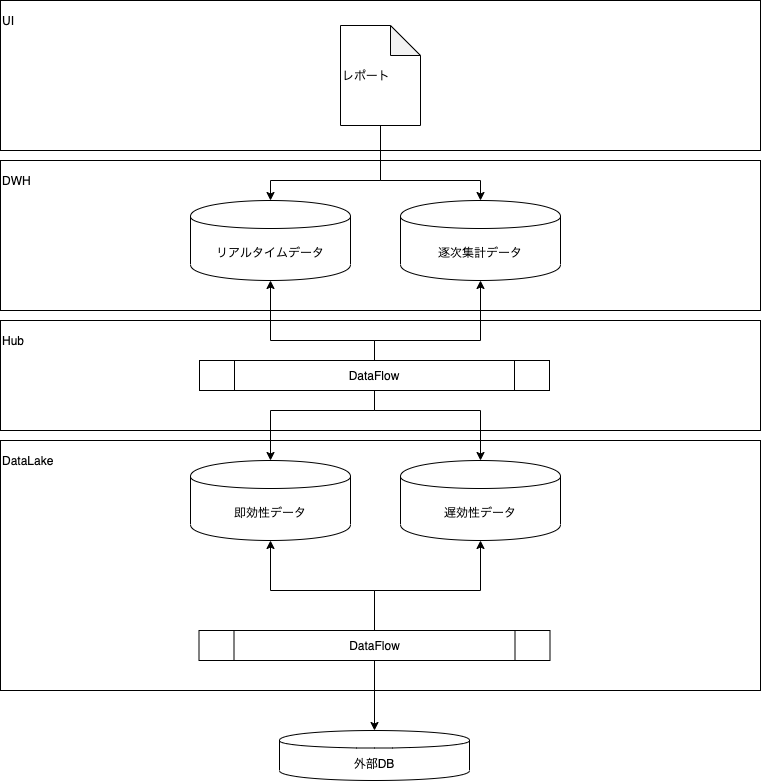

The diagram above was exported from draw.io. Its source (the exported page's mxGraphModel, read from the mxfile embedded in the PNG):
<mxGraphModel dx="946" dy="574" grid="1" gridSize="10" guides="1" tooltips="1" connect="1" arrows="1" fold="1" page="1" pageScale="1" pageWidth="827" pageHeight="1169" math="0" shadow="0">
  <root>
    <mxCell id="0" />
    <mxCell id="1" parent="0" />
    <mxCell id="g4Uf9_U8WEEoDXhJWP61-23" value="" style="rounded=0;whiteSpace=wrap;html=1;" vertex="1" parent="1">
      <mxGeometry x="40" y="340" width="760" height="110" as="geometry" />
    </mxCell>
    <mxCell id="g4Uf9_U8WEEoDXhJWP61-2" value="外部DB" style="shape=cylinder;whiteSpace=wrap;html=1;boundedLbl=1;backgroundOutline=1;" vertex="1" parent="1">
      <mxGeometry x="319" y="750" width="190" height="50" as="geometry" />
    </mxCell>
    <mxCell id="g4Uf9_U8WEEoDXhJWP61-4" value="" style="rounded=0;whiteSpace=wrap;html=1;align=left;" vertex="1" parent="1">
      <mxGeometry x="40" y="460" width="760" height="250" as="geometry" />
    </mxCell>
    <mxCell id="g4Uf9_U8WEEoDXhJWP61-5" value="DataLake" style="text;html=1;strokeColor=none;fillColor=none;align=left;verticalAlign=middle;whiteSpace=wrap;rounded=0;" vertex="1" parent="1">
      <mxGeometry x="40" y="470" width="40" height="20" as="geometry" />
    </mxCell>
    <mxCell id="g4Uf9_U8WEEoDXhJWP61-8" value="" style="rounded=0;whiteSpace=wrap;html=1;align=left;" vertex="1" parent="1">
      <mxGeometry x="40" y="180" width="760" height="150" as="geometry" />
    </mxCell>
    <mxCell id="g4Uf9_U8WEEoDXhJWP61-9" value="DWH" style="text;html=1;strokeColor=none;fillColor=none;align=left;verticalAlign=middle;whiteSpace=wrap;rounded=0;" vertex="1" parent="1">
      <mxGeometry x="40" y="190" width="40" height="20" as="geometry" />
    </mxCell>
    <mxCell id="g4Uf9_U8WEEoDXhJWP61-10" value="即効性データ" style="shape=cylinder;whiteSpace=wrap;html=1;boundedLbl=1;backgroundOutline=1;" vertex="1" parent="1">
      <mxGeometry x="230" y="480" width="160" height="80" as="geometry" />
    </mxCell>
    <mxCell id="g4Uf9_U8WEEoDXhJWP61-11" value="逐次集計データ" style="shape=cylinder;whiteSpace=wrap;html=1;boundedLbl=1;backgroundOutline=1;" vertex="1" parent="1">
      <mxGeometry x="440" y="220" width="160" height="80" as="geometry" />
    </mxCell>
    <mxCell id="g4Uf9_U8WEEoDXhJWP61-18" style="edgeStyle=orthogonalEdgeStyle;rounded=0;orthogonalLoop=1;jettySize=auto;html=1;exitX=0.5;exitY=0;exitDx=0;exitDy=0;entryX=0.5;entryY=1;entryDx=0;entryDy=0;" edge="1" parent="1" source="g4Uf9_U8WEEoDXhJWP61-12" target="g4Uf9_U8WEEoDXhJWP61-10">
      <mxGeometry relative="1" as="geometry">
        <Array as="points">
          <mxPoint x="414" y="610" />
          <mxPoint x="310" y="610" />
        </Array>
      </mxGeometry>
    </mxCell>
    <mxCell id="g4Uf9_U8WEEoDXhJWP61-19" style="edgeStyle=orthogonalEdgeStyle;rounded=0;orthogonalLoop=1;jettySize=auto;html=1;entryX=0.5;entryY=1;entryDx=0;entryDy=0;" edge="1" parent="1" source="g4Uf9_U8WEEoDXhJWP61-12" target="g4Uf9_U8WEEoDXhJWP61-13">
      <mxGeometry relative="1" as="geometry">
        <Array as="points">
          <mxPoint x="414" y="610" />
          <mxPoint x="520" y="610" />
        </Array>
      </mxGeometry>
    </mxCell>
    <mxCell id="g4Uf9_U8WEEoDXhJWP61-12" value="DataFlow" style="shape=process;whiteSpace=wrap;html=1;backgroundOutline=1;" vertex="1" parent="1">
      <mxGeometry x="238.5" y="650" width="351" height="30" as="geometry" />
    </mxCell>
    <mxCell id="g4Uf9_U8WEEoDXhJWP61-13" value="遅効性データ" style="shape=cylinder;whiteSpace=wrap;html=1;boundedLbl=1;backgroundOutline=1;" vertex="1" parent="1">
      <mxGeometry x="440" y="480" width="160" height="80" as="geometry" />
    </mxCell>
    <mxCell id="g4Uf9_U8WEEoDXhJWP61-20" style="edgeStyle=orthogonalEdgeStyle;rounded=0;orthogonalLoop=1;jettySize=auto;html=1;entryX=0.5;entryY=0;entryDx=0;entryDy=0;" edge="1" parent="1" source="g4Uf9_U8WEEoDXhJWP61-14" target="g4Uf9_U8WEEoDXhJWP61-10">
      <mxGeometry relative="1" as="geometry">
        <Array as="points">
          <mxPoint x="414" y="430" />
          <mxPoint x="310" y="430" />
        </Array>
      </mxGeometry>
    </mxCell>
    <mxCell id="g4Uf9_U8WEEoDXhJWP61-21" style="edgeStyle=orthogonalEdgeStyle;rounded=0;orthogonalLoop=1;jettySize=auto;html=1;entryX=0.5;entryY=0;entryDx=0;entryDy=0;" edge="1" parent="1" source="g4Uf9_U8WEEoDXhJWP61-14" target="g4Uf9_U8WEEoDXhJWP61-13">
      <mxGeometry relative="1" as="geometry">
        <Array as="points">
          <mxPoint x="414" y="430" />
          <mxPoint x="520" y="430" />
        </Array>
      </mxGeometry>
    </mxCell>
    <mxCell id="g4Uf9_U8WEEoDXhJWP61-25" style="edgeStyle=orthogonalEdgeStyle;rounded=0;orthogonalLoop=1;jettySize=auto;html=1;" edge="1" parent="1" source="g4Uf9_U8WEEoDXhJWP61-14" target="g4Uf9_U8WEEoDXhJWP61-15">
      <mxGeometry relative="1" as="geometry">
        <Array as="points">
          <mxPoint x="414" y="360" />
          <mxPoint x="310" y="360" />
        </Array>
      </mxGeometry>
    </mxCell>
    <mxCell id="g4Uf9_U8WEEoDXhJWP61-26" style="edgeStyle=orthogonalEdgeStyle;rounded=0;orthogonalLoop=1;jettySize=auto;html=1;" edge="1" parent="1" source="g4Uf9_U8WEEoDXhJWP61-14" target="g4Uf9_U8WEEoDXhJWP61-11">
      <mxGeometry relative="1" as="geometry">
        <Array as="points">
          <mxPoint x="414" y="360" />
          <mxPoint x="520" y="360" />
        </Array>
      </mxGeometry>
    </mxCell>
    <mxCell id="g4Uf9_U8WEEoDXhJWP61-14" value="DataFlow" style="shape=process;whiteSpace=wrap;html=1;backgroundOutline=1;" vertex="1" parent="1">
      <mxGeometry x="239" y="380" width="350" height="30" as="geometry" />
    </mxCell>
    <mxCell id="g4Uf9_U8WEEoDXhJWP61-15" value="リアルタイムデータ" style="shape=cylinder;whiteSpace=wrap;html=1;boundedLbl=1;backgroundOutline=1;" vertex="1" parent="1">
      <mxGeometry x="230" y="220" width="160" height="80" as="geometry" />
    </mxCell>
    <mxCell id="g4Uf9_U8WEEoDXhJWP61-17" value="" style="endArrow=classic;html=1;entryX=0.5;entryY=0;entryDx=0;entryDy=0;exitX=0.5;exitY=1;exitDx=0;exitDy=0;" edge="1" parent="1" source="g4Uf9_U8WEEoDXhJWP61-12" target="g4Uf9_U8WEEoDXhJWP61-2">
      <mxGeometry width="50" height="50" relative="1" as="geometry">
        <mxPoint x="150" y="470" as="sourcePoint" />
        <mxPoint x="200" y="420" as="targetPoint" />
      </mxGeometry>
    </mxCell>
    <mxCell id="g4Uf9_U8WEEoDXhJWP61-24" value="Hub" style="text;html=1;strokeColor=none;fillColor=none;align=left;verticalAlign=middle;whiteSpace=wrap;rounded=0;" vertex="1" parent="1">
      <mxGeometry x="40" y="350" width="40" height="20" as="geometry" />
    </mxCell>
    <mxCell id="g4Uf9_U8WEEoDXhJWP61-28" value="" style="rounded=0;whiteSpace=wrap;html=1;align=left;" vertex="1" parent="1">
      <mxGeometry x="40" y="20" width="760" height="150" as="geometry" />
    </mxCell>
    <mxCell id="g4Uf9_U8WEEoDXhJWP61-29" value="UI" style="text;html=1;strokeColor=none;fillColor=none;align=left;verticalAlign=middle;whiteSpace=wrap;rounded=0;" vertex="1" parent="1">
      <mxGeometry x="40" y="30" width="40" height="20" as="geometry" />
    </mxCell>
    <mxCell id="g4Uf9_U8WEEoDXhJWP61-32" style="edgeStyle=orthogonalEdgeStyle;rounded=0;orthogonalLoop=1;jettySize=auto;html=1;" edge="1" parent="1" source="g4Uf9_U8WEEoDXhJWP61-30" target="g4Uf9_U8WEEoDXhJWP61-15">
      <mxGeometry relative="1" as="geometry">
        <Array as="points">
          <mxPoint x="420" y="200" />
          <mxPoint x="310" y="200" />
        </Array>
      </mxGeometry>
    </mxCell>
    <mxCell id="g4Uf9_U8WEEoDXhJWP61-33" style="edgeStyle=orthogonalEdgeStyle;rounded=0;orthogonalLoop=1;jettySize=auto;html=1;" edge="1" parent="1" source="g4Uf9_U8WEEoDXhJWP61-30" target="g4Uf9_U8WEEoDXhJWP61-11">
      <mxGeometry relative="1" as="geometry">
        <Array as="points">
          <mxPoint x="420" y="200" />
          <mxPoint x="520" y="200" />
        </Array>
      </mxGeometry>
    </mxCell>
    <mxCell id="g4Uf9_U8WEEoDXhJWP61-30" value="レポート" style="shape=note;whiteSpace=wrap;html=1;backgroundOutline=1;darkOpacity=0.05;align=left;" vertex="1" parent="1">
      <mxGeometry x="380" y="45" width="80" height="100" as="geometry" />
    </mxCell>
  </root>
</mxGraphModel>